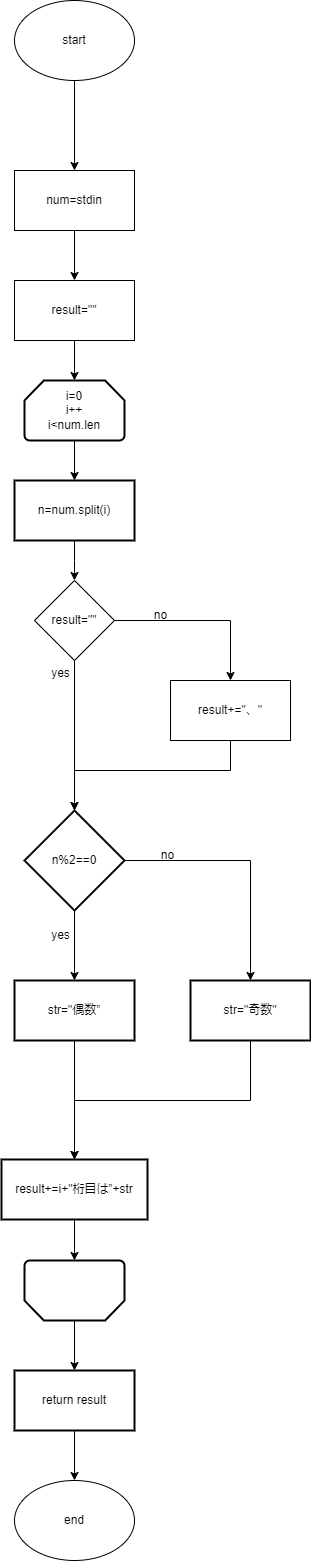

The diagram above was exported from draw.io. Its source (the exported page's mxGraphModel, read from the mxfile embedded in the PNG):
<mxGraphModel dx="1050" dy="534" grid="1" gridSize="10" guides="1" tooltips="1" connect="1" arrows="1" fold="1" page="1" pageScale="1" pageWidth="827" pageHeight="1169" math="0" shadow="0">
  <root>
    <mxCell id="0" />
    <mxCell id="1" parent="0" />
    <mxCell id="AEa2EIKtPPVUhilmABW8-3" value="" style="edgeStyle=orthogonalEdgeStyle;rounded=0;orthogonalLoop=1;jettySize=auto;html=1;" parent="1" source="AEa2EIKtPPVUhilmABW8-1" target="AEa2EIKtPPVUhilmABW8-2" edge="1">
      <mxGeometry relative="1" as="geometry" />
    </mxCell>
    <mxCell id="AEa2EIKtPPVUhilmABW8-1" value="start" style="ellipse;whiteSpace=wrap;html=1;" parent="1" vertex="1">
      <mxGeometry x="354" y="10" width="120" height="80" as="geometry" />
    </mxCell>
    <mxCell id="AEa2EIKtPPVUhilmABW8-5" value="" style="edgeStyle=orthogonalEdgeStyle;rounded=0;orthogonalLoop=1;jettySize=auto;html=1;exitX=0.5;exitY=1;exitDx=0;exitDy=0;" parent="1" source="AEa2EIKtPPVUhilmABW8-43" target="AEa2EIKtPPVUhilmABW8-4" edge="1">
      <mxGeometry relative="1" as="geometry" />
    </mxCell>
    <mxCell id="AEa2EIKtPPVUhilmABW8-46" value="" style="edgeStyle=orthogonalEdgeStyle;rounded=0;orthogonalLoop=1;jettySize=auto;html=1;" parent="1" source="AEa2EIKtPPVUhilmABW8-2" target="AEa2EIKtPPVUhilmABW8-43" edge="1">
      <mxGeometry relative="1" as="geometry" />
    </mxCell>
    <mxCell id="AEa2EIKtPPVUhilmABW8-2" value="num=stdin" style="whiteSpace=wrap;html=1;" parent="1" vertex="1">
      <mxGeometry x="354" y="180" width="120" height="60" as="geometry" />
    </mxCell>
    <mxCell id="AEa2EIKtPPVUhilmABW8-7" value="" style="edgeStyle=orthogonalEdgeStyle;rounded=0;orthogonalLoop=1;jettySize=auto;html=1;" parent="1" source="AEa2EIKtPPVUhilmABW8-4" target="AEa2EIKtPPVUhilmABW8-6" edge="1">
      <mxGeometry relative="1" as="geometry" />
    </mxCell>
    <mxCell id="AEa2EIKtPPVUhilmABW8-4" value="i=0&lt;br&gt;i++&lt;br&gt;i&amp;lt;num.len" style="strokeWidth=2;html=1;shape=mxgraph.flowchart.loop_limit;whiteSpace=wrap;" parent="1" vertex="1">
      <mxGeometry x="364" y="390" width="100" height="60" as="geometry" />
    </mxCell>
    <mxCell id="AEa2EIKtPPVUhilmABW8-9" value="" style="edgeStyle=orthogonalEdgeStyle;rounded=0;orthogonalLoop=1;jettySize=auto;html=1;" parent="1" source="AEa2EIKtPPVUhilmABW8-6" edge="1">
      <mxGeometry relative="1" as="geometry">
        <mxPoint x="414" y="590" as="targetPoint" />
      </mxGeometry>
    </mxCell>
    <mxCell id="AEa2EIKtPPVUhilmABW8-6" value="n=num.split(i)" style="whiteSpace=wrap;html=1;strokeWidth=2;" parent="1" vertex="1">
      <mxGeometry x="354" y="490" width="120" height="60" as="geometry" />
    </mxCell>
    <mxCell id="AEa2EIKtPPVUhilmABW8-12" value="" style="edgeStyle=orthogonalEdgeStyle;rounded=0;orthogonalLoop=1;jettySize=auto;html=1;" parent="1" source="AEa2EIKtPPVUhilmABW8-10" target="AEa2EIKtPPVUhilmABW8-11" edge="1">
      <mxGeometry relative="1" as="geometry" />
    </mxCell>
    <mxCell id="AEa2EIKtPPVUhilmABW8-14" value="" style="edgeStyle=orthogonalEdgeStyle;rounded=0;orthogonalLoop=1;jettySize=auto;html=1;" parent="1" source="AEa2EIKtPPVUhilmABW8-10" target="AEa2EIKtPPVUhilmABW8-13" edge="1">
      <mxGeometry relative="1" as="geometry" />
    </mxCell>
    <mxCell id="AEa2EIKtPPVUhilmABW8-10" value="n%2==0" style="strokeWidth=2;html=1;shape=mxgraph.flowchart.decision;whiteSpace=wrap;" parent="1" vertex="1">
      <mxGeometry x="364" y="820" width="100" height="100" as="geometry" />
    </mxCell>
    <mxCell id="AEa2EIKtPPVUhilmABW8-30" value="" style="edgeStyle=orthogonalEdgeStyle;rounded=0;orthogonalLoop=1;jettySize=auto;html=1;" parent="1" source="AEa2EIKtPPVUhilmABW8-11" target="AEa2EIKtPPVUhilmABW8-29" edge="1">
      <mxGeometry relative="1" as="geometry" />
    </mxCell>
    <mxCell id="AEa2EIKtPPVUhilmABW8-11" value="str=&quot;偶数”" style="whiteSpace=wrap;html=1;strokeWidth=2;" parent="1" vertex="1">
      <mxGeometry x="354" y="990" width="120" height="60" as="geometry" />
    </mxCell>
    <mxCell id="ovV5cRz-cqx9pqV8f-pZ-2" style="edgeStyle=orthogonalEdgeStyle;rounded=0;orthogonalLoop=1;jettySize=auto;html=1;entryX=0.5;entryY=0;entryDx=0;entryDy=0;" edge="1" parent="1" source="AEa2EIKtPPVUhilmABW8-13" target="AEa2EIKtPPVUhilmABW8-29">
      <mxGeometry relative="1" as="geometry">
        <Array as="points">
          <mxPoint x="590" y="1110" />
          <mxPoint x="414" y="1110" />
        </Array>
      </mxGeometry>
    </mxCell>
    <mxCell id="AEa2EIKtPPVUhilmABW8-13" value="str=&quot;奇数&quot;" style="whiteSpace=wrap;html=1;strokeWidth=2;" parent="1" vertex="1">
      <mxGeometry x="530" y="990" width="120" height="60" as="geometry" />
    </mxCell>
    <mxCell id="AEa2EIKtPPVUhilmABW8-15" value="yes" style="text;html=1;align=center;verticalAlign=middle;resizable=0;points=[];autosize=1;strokeColor=none;fillColor=none;" parent="1" vertex="1">
      <mxGeometry x="380" y="930" width="40" height="30" as="geometry" />
    </mxCell>
    <mxCell id="AEa2EIKtPPVUhilmABW8-16" value="no" style="text;html=1;align=center;verticalAlign=middle;resizable=0;points=[];autosize=1;strokeColor=none;fillColor=none;" parent="1" vertex="1">
      <mxGeometry x="487" y="850" width="40" height="30" as="geometry" />
    </mxCell>
    <mxCell id="AEa2EIKtPPVUhilmABW8-33" value="" style="edgeStyle=orthogonalEdgeStyle;rounded=0;orthogonalLoop=1;jettySize=auto;html=1;" parent="1" source="AEa2EIKtPPVUhilmABW8-29" target="AEa2EIKtPPVUhilmABW8-32" edge="1">
      <mxGeometry relative="1" as="geometry" />
    </mxCell>
    <mxCell id="AEa2EIKtPPVUhilmABW8-29" value="result+=i+&quot;桁目は”+str" style="whiteSpace=wrap;html=1;strokeWidth=2;" parent="1" vertex="1">
      <mxGeometry x="341" y="1169" width="146" height="60" as="geometry" />
    </mxCell>
    <mxCell id="AEa2EIKtPPVUhilmABW8-35" value="" style="edgeStyle=orthogonalEdgeStyle;rounded=0;orthogonalLoop=1;jettySize=auto;html=1;" parent="1" source="AEa2EIKtPPVUhilmABW8-32" target="AEa2EIKtPPVUhilmABW8-34" edge="1">
      <mxGeometry relative="1" as="geometry" />
    </mxCell>
    <mxCell id="AEa2EIKtPPVUhilmABW8-32" value="" style="strokeWidth=2;html=1;shape=mxgraph.flowchart.loop_limit;whiteSpace=wrap;rotation=-180;" parent="1" vertex="1">
      <mxGeometry x="364" y="1270" width="100" height="60" as="geometry" />
    </mxCell>
    <mxCell id="AEa2EIKtPPVUhilmABW8-39" value="" style="edgeStyle=orthogonalEdgeStyle;rounded=0;orthogonalLoop=1;jettySize=auto;html=1;" parent="1" source="AEa2EIKtPPVUhilmABW8-34" target="AEa2EIKtPPVUhilmABW8-38" edge="1">
      <mxGeometry relative="1" as="geometry" />
    </mxCell>
    <mxCell id="AEa2EIKtPPVUhilmABW8-34" value="return result" style="whiteSpace=wrap;html=1;strokeWidth=2;" parent="1" vertex="1">
      <mxGeometry x="354" y="1380" width="120" height="60" as="geometry" />
    </mxCell>
    <mxCell id="AEa2EIKtPPVUhilmABW8-38" value="end" style="ellipse;whiteSpace=wrap;html=1;" parent="1" vertex="1">
      <mxGeometry x="354" y="1490" width="120" height="80" as="geometry" />
    </mxCell>
    <mxCell id="AEa2EIKtPPVUhilmABW8-43" value="result=&quot;&quot;" style="rounded=0;whiteSpace=wrap;html=1;" parent="1" vertex="1">
      <mxGeometry x="354" y="290" width="120" height="60" as="geometry" />
    </mxCell>
    <mxCell id="ovV5cRz-cqx9pqV8f-pZ-3" value="result+=&quot;、&quot;" style="rounded=0;whiteSpace=wrap;html=1;" vertex="1" parent="1">
      <mxGeometry x="510" y="690" width="120" height="60" as="geometry" />
    </mxCell>
    <mxCell id="ovV5cRz-cqx9pqV8f-pZ-6" value="" style="edgeStyle=orthogonalEdgeStyle;rounded=0;orthogonalLoop=1;jettySize=auto;html=1;entryX=0.5;entryY=0;entryDx=0;entryDy=0;entryPerimeter=0;" edge="1" parent="1" source="ovV5cRz-cqx9pqV8f-pZ-4" target="AEa2EIKtPPVUhilmABW8-10">
      <mxGeometry relative="1" as="geometry">
        <mxPoint x="414" y="710" as="targetPoint" />
      </mxGeometry>
    </mxCell>
    <mxCell id="ovV5cRz-cqx9pqV8f-pZ-9" style="edgeStyle=orthogonalEdgeStyle;rounded=0;orthogonalLoop=1;jettySize=auto;html=1;entryX=0.5;entryY=0;entryDx=0;entryDy=0;" edge="1" parent="1" source="ovV5cRz-cqx9pqV8f-pZ-4" target="ovV5cRz-cqx9pqV8f-pZ-3">
      <mxGeometry relative="1" as="geometry" />
    </mxCell>
    <mxCell id="ovV5cRz-cqx9pqV8f-pZ-4" value="result=&quot;&quot;" style="rhombus;whiteSpace=wrap;html=1;rounded=0;" vertex="1" parent="1">
      <mxGeometry x="374" y="590" width="80" height="80" as="geometry" />
    </mxCell>
    <mxCell id="ovV5cRz-cqx9pqV8f-pZ-7" value="no" style="text;html=1;align=center;verticalAlign=middle;resizable=0;points=[];autosize=1;strokeColor=none;fillColor=none;" vertex="1" parent="1">
      <mxGeometry x="480" y="610" width="40" height="30" as="geometry" />
    </mxCell>
    <mxCell id="ovV5cRz-cqx9pqV8f-pZ-8" value="yes" style="text;html=1;align=center;verticalAlign=middle;resizable=0;points=[];autosize=1;strokeColor=none;fillColor=none;" vertex="1" parent="1">
      <mxGeometry x="380" y="668" width="40" height="30" as="geometry" />
    </mxCell>
    <mxCell id="ovV5cRz-cqx9pqV8f-pZ-10" style="edgeStyle=orthogonalEdgeStyle;rounded=0;orthogonalLoop=1;jettySize=auto;html=1;entryX=0.5;entryY=0;entryDx=0;entryDy=0;entryPerimeter=0;" edge="1" parent="1" source="ovV5cRz-cqx9pqV8f-pZ-3" target="AEa2EIKtPPVUhilmABW8-10">
      <mxGeometry relative="1" as="geometry">
        <Array as="points">
          <mxPoint x="570" y="780" />
          <mxPoint x="414" y="780" />
        </Array>
      </mxGeometry>
    </mxCell>
  </root>
</mxGraphModel>